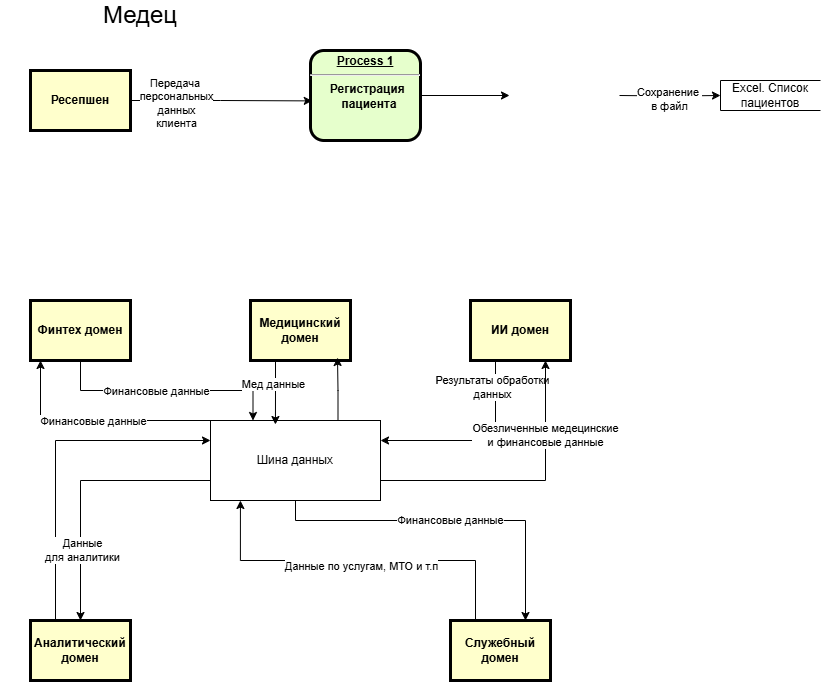

The diagram above was exported from draw.io. Its source (the exported page's mxGraphModel, read from the mxfile embedded in the PNG):
<mxGraphModel dx="1267" dy="1444" grid="1" gridSize="10" guides="1" tooltips="1" connect="1" arrows="1" fold="1" page="1" pageScale="1" pageWidth="1169" pageHeight="827" background="none" math="0" shadow="0">
  <root>
    <mxCell id="0" />
    <mxCell id="1" parent="0" />
    <mxCell id="zAPzZEikqnVwxFZ0MZU_-1786" value="&lt;font style=&quot;font-size: 24px;&quot;&gt;Медец&lt;/font&gt;" style="text;strokeColor=none;align=center;fillColor=none;html=1;verticalAlign=middle;whiteSpace=wrap;rounded=0;" parent="1" vertex="1">
      <mxGeometry x="20" y="-220" width="280" height="30" as="geometry" />
    </mxCell>
    <mxCell id="8Si3Cy71NiflvMJiPxZb-16" style="edgeStyle=orthogonalEdgeStyle;rounded=0;orthogonalLoop=1;jettySize=auto;html=1;exitX=0.5;exitY=1;exitDx=0;exitDy=0;entryX=0.25;entryY=0;entryDx=0;entryDy=0;" edge="1" parent="1" source="zAPzZEikqnVwxFZ0MZU_-1787" target="8Si3Cy71NiflvMJiPxZb-13">
      <mxGeometry relative="1" as="geometry" />
    </mxCell>
    <mxCell id="8Si3Cy71NiflvMJiPxZb-27" value="Финансовые данные" style="edgeLabel;html=1;align=center;verticalAlign=middle;resizable=0;points=[];" vertex="1" connectable="0" parent="8Si3Cy71NiflvMJiPxZb-16">
      <mxGeometry x="-0.0968" relative="1" as="geometry">
        <mxPoint as="offset" />
      </mxGeometry>
    </mxCell>
    <mxCell id="zAPzZEikqnVwxFZ0MZU_-1787" value="Финтех домен" style="whiteSpace=wrap;align=center;verticalAlign=middle;fontStyle=1;strokeWidth=3;fillColor=#FFFFCC" parent="1" vertex="1">
      <mxGeometry x="50" y="80" width="100" height="60" as="geometry" />
    </mxCell>
    <mxCell id="8Si3Cy71NiflvMJiPxZb-18" style="edgeStyle=orthogonalEdgeStyle;rounded=0;orthogonalLoop=1;jettySize=auto;html=1;exitX=0.25;exitY=0;exitDx=0;exitDy=0;entryX=0;entryY=0.25;entryDx=0;entryDy=0;" edge="1" parent="1" source="zAPzZEikqnVwxFZ0MZU_-1797" target="8Si3Cy71NiflvMJiPxZb-13">
      <mxGeometry relative="1" as="geometry" />
    </mxCell>
    <mxCell id="zAPzZEikqnVwxFZ0MZU_-1797" value="Аналитический домен" style="whiteSpace=wrap;align=center;verticalAlign=middle;fontStyle=1;strokeWidth=3;fillColor=#FFFFCC" parent="1" vertex="1">
      <mxGeometry x="50" y="400" width="100" height="60" as="geometry" />
    </mxCell>
    <mxCell id="zAPzZEikqnVwxFZ0MZU_-1809" value="Служебный домен" style="whiteSpace=wrap;align=center;verticalAlign=middle;fontStyle=1;strokeWidth=3;fillColor=#FFFFCC" parent="1" vertex="1">
      <mxGeometry x="470" y="400" width="100" height="60" as="geometry" />
    </mxCell>
    <mxCell id="zAPzZEikqnVwxFZ0MZU_-1851" value="Ресепшен" style="whiteSpace=wrap;align=center;verticalAlign=middle;fontStyle=1;strokeWidth=3;fillColor=#FFFFCC" parent="1" vertex="1">
      <mxGeometry x="50" y="-150" width="100" height="60" as="geometry" />
    </mxCell>
    <mxCell id="zAPzZEikqnVwxFZ0MZU_-1861" style="edgeStyle=orthogonalEdgeStyle;rounded=0;orthogonalLoop=1;jettySize=auto;html=1;exitX=1;exitY=0.5;exitDx=0;exitDy=0;entryX=0;entryY=0.5;entryDx=0;entryDy=0;" parent="1" source="zAPzZEikqnVwxFZ0MZU_-1853" edge="1">
      <mxGeometry relative="1" as="geometry">
        <mxPoint x="529" y="-125" as="targetPoint" />
      </mxGeometry>
    </mxCell>
    <mxCell id="zAPzZEikqnVwxFZ0MZU_-1853" value="&lt;p style=&quot;margin: 0px; margin-top: 4px; text-align: center; text-decoration: underline;&quot;&gt;&lt;strong&gt;Process 1&lt;br&gt;&lt;/strong&gt;&lt;/p&gt;&lt;hr&gt;&lt;p style=&quot;margin: 0px; margin-left: 8px;&quot;&gt;Регистрация&amp;nbsp;&lt;/p&gt;&lt;p style=&quot;margin: 0px; margin-left: 8px;&quot;&gt;пациента&lt;/p&gt;" style="verticalAlign=middle;align=center;overflow=fill;fontSize=12;fontFamily=Helvetica;html=1;rounded=1;fontStyle=1;strokeWidth=3;fillColor=#E6FFCC" parent="1" vertex="1">
      <mxGeometry x="330" y="-170" width="110" height="90" as="geometry" />
    </mxCell>
    <mxCell id="zAPzZEikqnVwxFZ0MZU_-1856" value="Excel. Список пациентов" style="html=1;dashed=0;whiteSpace=wrap;shape=partialRectangle;right=0;" parent="1" vertex="1">
      <mxGeometry x="740" y="-140" width="100" height="30" as="geometry" />
    </mxCell>
    <mxCell id="zAPzZEikqnVwxFZ0MZU_-1858" style="edgeStyle=orthogonalEdgeStyle;rounded=0;orthogonalLoop=1;jettySize=auto;html=1;exitX=1;exitY=0.5;exitDx=0;exitDy=0;entryX=0.016;entryY=0.56;entryDx=0;entryDy=0;entryPerimeter=0;" parent="1" source="zAPzZEikqnVwxFZ0MZU_-1851" target="zAPzZEikqnVwxFZ0MZU_-1853" edge="1">
      <mxGeometry relative="1" as="geometry" />
    </mxCell>
    <mxCell id="zAPzZEikqnVwxFZ0MZU_-1859" value="Передача&amp;nbsp;&lt;div&gt;персональных&lt;/div&gt;&lt;div&gt;данных&lt;/div&gt;&lt;div&gt;клиента&lt;/div&gt;" style="edgeLabel;html=1;align=center;verticalAlign=middle;resizable=0;points=[];" parent="zAPzZEikqnVwxFZ0MZU_-1858" vertex="1" connectable="0">
      <mxGeometry x="-0.5035" y="-2" relative="1" as="geometry">
        <mxPoint as="offset" />
      </mxGeometry>
    </mxCell>
    <mxCell id="zAPzZEikqnVwxFZ0MZU_-1862" style="edgeStyle=orthogonalEdgeStyle;rounded=0;orthogonalLoop=1;jettySize=auto;html=1;exitX=1;exitY=0.5;exitDx=0;exitDy=0;entryX=0;entryY=0.5;entryDx=0;entryDy=0;" parent="1" target="zAPzZEikqnVwxFZ0MZU_-1856" edge="1">
      <mxGeometry relative="1" as="geometry">
        <mxPoint x="639" y="-125" as="sourcePoint" />
      </mxGeometry>
    </mxCell>
    <mxCell id="zAPzZEikqnVwxFZ0MZU_-1863" value="Сохранение&amp;nbsp;&lt;div&gt;в файл&lt;/div&gt;" style="edgeLabel;html=1;align=center;verticalAlign=middle;resizable=0;points=[];" parent="zAPzZEikqnVwxFZ0MZU_-1862" vertex="1" connectable="0">
      <mxGeometry x="-0.0187" y="-3" relative="1" as="geometry">
        <mxPoint as="offset" />
      </mxGeometry>
    </mxCell>
    <mxCell id="8Si3Cy71NiflvMJiPxZb-1" value="Медицинский домен" style="whiteSpace=wrap;align=center;verticalAlign=middle;fontStyle=1;strokeWidth=3;fillColor=#FFFFCC" vertex="1" parent="1">
      <mxGeometry x="270" y="80" width="100" height="60" as="geometry" />
    </mxCell>
    <mxCell id="8Si3Cy71NiflvMJiPxZb-22" style="edgeStyle=orthogonalEdgeStyle;rounded=0;orthogonalLoop=1;jettySize=auto;html=1;exitX=0.25;exitY=1;exitDx=0;exitDy=0;entryX=1;entryY=0.25;entryDx=0;entryDy=0;" edge="1" parent="1" source="8Si3Cy71NiflvMJiPxZb-2" target="8Si3Cy71NiflvMJiPxZb-13">
      <mxGeometry relative="1" as="geometry" />
    </mxCell>
    <mxCell id="8Si3Cy71NiflvMJiPxZb-29" value="Результаты обработки&lt;div&gt;данных&lt;/div&gt;" style="edgeLabel;html=1;align=center;verticalAlign=middle;resizable=0;points=[];" vertex="1" connectable="0" parent="8Si3Cy71NiflvMJiPxZb-22">
      <mxGeometry x="-0.7333" y="-4" relative="1" as="geometry">
        <mxPoint as="offset" />
      </mxGeometry>
    </mxCell>
    <mxCell id="8Si3Cy71NiflvMJiPxZb-2" value="ИИ домен" style="whiteSpace=wrap;align=center;verticalAlign=middle;fontStyle=1;strokeWidth=3;fillColor=#FFFFCC" vertex="1" parent="1">
      <mxGeometry x="490" y="80" width="100" height="60" as="geometry" />
    </mxCell>
    <mxCell id="8Si3Cy71NiflvMJiPxZb-19" style="edgeStyle=orthogonalEdgeStyle;rounded=0;orthogonalLoop=1;jettySize=auto;html=1;exitX=0;exitY=0.75;exitDx=0;exitDy=0;entryX=0.5;entryY=0;entryDx=0;entryDy=0;" edge="1" parent="1" source="8Si3Cy71NiflvMJiPxZb-13" target="zAPzZEikqnVwxFZ0MZU_-1797">
      <mxGeometry relative="1" as="geometry" />
    </mxCell>
    <mxCell id="8Si3Cy71NiflvMJiPxZb-24" value="Данные&lt;div&gt;для аналитики&lt;/div&gt;" style="edgeLabel;html=1;align=center;verticalAlign=middle;resizable=0;points=[];" vertex="1" connectable="0" parent="8Si3Cy71NiflvMJiPxZb-19">
      <mxGeometry x="0.4741" y="1" relative="1" as="geometry">
        <mxPoint as="offset" />
      </mxGeometry>
    </mxCell>
    <mxCell id="8Si3Cy71NiflvMJiPxZb-21" value="Финансовые данные" style="edgeStyle=orthogonalEdgeStyle;rounded=0;orthogonalLoop=1;jettySize=auto;html=1;exitX=0.5;exitY=1;exitDx=0;exitDy=0;entryX=0.75;entryY=0;entryDx=0;entryDy=0;" edge="1" parent="1" source="8Si3Cy71NiflvMJiPxZb-13" target="zAPzZEikqnVwxFZ0MZU_-1809">
      <mxGeometry relative="1" as="geometry">
        <Array as="points">
          <mxPoint x="315" y="300" />
          <mxPoint x="545" y="300" />
        </Array>
      </mxGeometry>
    </mxCell>
    <mxCell id="8Si3Cy71NiflvMJiPxZb-23" style="edgeStyle=orthogonalEdgeStyle;rounded=0;orthogonalLoop=1;jettySize=auto;html=1;exitX=1;exitY=0.75;exitDx=0;exitDy=0;entryX=0.75;entryY=1;entryDx=0;entryDy=0;" edge="1" parent="1" source="8Si3Cy71NiflvMJiPxZb-13" target="8Si3Cy71NiflvMJiPxZb-2">
      <mxGeometry relative="1" as="geometry" />
    </mxCell>
    <mxCell id="8Si3Cy71NiflvMJiPxZb-28" value="Обезличенные медецинские&lt;div&gt;и финансовые данные&lt;/div&gt;" style="edgeLabel;html=1;align=center;verticalAlign=middle;resizable=0;points=[];" vertex="1" connectable="0" parent="8Si3Cy71NiflvMJiPxZb-23">
      <mxGeometry x="0.4807" y="1" relative="1" as="geometry">
        <mxPoint as="offset" />
      </mxGeometry>
    </mxCell>
    <mxCell id="8Si3Cy71NiflvMJiPxZb-13" value="Шина данных" style="html=1;dashed=0;whiteSpace=wrap;" vertex="1" parent="1">
      <mxGeometry x="230" y="200" width="170" height="80" as="geometry" />
    </mxCell>
    <mxCell id="8Si3Cy71NiflvMJiPxZb-14" style="edgeStyle=orthogonalEdgeStyle;rounded=0;orthogonalLoop=1;jettySize=auto;html=1;exitX=0.25;exitY=1;exitDx=0;exitDy=0;entryX=0.382;entryY=0.05;entryDx=0;entryDy=0;entryPerimeter=0;" edge="1" parent="1" source="8Si3Cy71NiflvMJiPxZb-1" target="8Si3Cy71NiflvMJiPxZb-13">
      <mxGeometry relative="1" as="geometry" />
    </mxCell>
    <mxCell id="8Si3Cy71NiflvMJiPxZb-30" value="Мед данные" style="edgeLabel;html=1;align=center;verticalAlign=middle;resizable=0;points=[];" vertex="1" connectable="0" parent="8Si3Cy71NiflvMJiPxZb-14">
      <mxGeometry x="-0.2512" y="-2" relative="1" as="geometry">
        <mxPoint y="-2" as="offset" />
      </mxGeometry>
    </mxCell>
    <mxCell id="8Si3Cy71NiflvMJiPxZb-15" style="edgeStyle=orthogonalEdgeStyle;rounded=0;orthogonalLoop=1;jettySize=auto;html=1;exitX=0.75;exitY=0;exitDx=0;exitDy=0;entryX=0.87;entryY=0.95;entryDx=0;entryDy=0;entryPerimeter=0;" edge="1" parent="1" source="8Si3Cy71NiflvMJiPxZb-13" target="8Si3Cy71NiflvMJiPxZb-1">
      <mxGeometry relative="1" as="geometry" />
    </mxCell>
    <mxCell id="8Si3Cy71NiflvMJiPxZb-17" style="edgeStyle=orthogonalEdgeStyle;rounded=0;orthogonalLoop=1;jettySize=auto;html=1;exitX=0;exitY=0;exitDx=0;exitDy=0;entryX=0.1;entryY=1;entryDx=0;entryDy=0;entryPerimeter=0;" edge="1" parent="1" source="8Si3Cy71NiflvMJiPxZb-13" target="zAPzZEikqnVwxFZ0MZU_-1787">
      <mxGeometry relative="1" as="geometry">
        <Array as="points">
          <mxPoint x="60" y="200" />
        </Array>
      </mxGeometry>
    </mxCell>
    <mxCell id="8Si3Cy71NiflvMJiPxZb-26" value="Финансовые данные" style="edgeLabel;html=1;align=center;verticalAlign=middle;resizable=0;points=[];" vertex="1" connectable="0" parent="8Si3Cy71NiflvMJiPxZb-17">
      <mxGeometry x="0.0261" relative="1" as="geometry">
        <mxPoint as="offset" />
      </mxGeometry>
    </mxCell>
    <mxCell id="8Si3Cy71NiflvMJiPxZb-20" style="edgeStyle=orthogonalEdgeStyle;rounded=0;orthogonalLoop=1;jettySize=auto;html=1;exitX=0.25;exitY=0;exitDx=0;exitDy=0;entryX=0.176;entryY=1;entryDx=0;entryDy=0;entryPerimeter=0;" edge="1" parent="1" source="zAPzZEikqnVwxFZ0MZU_-1809" target="8Si3Cy71NiflvMJiPxZb-13">
      <mxGeometry relative="1" as="geometry" />
    </mxCell>
    <mxCell id="8Si3Cy71NiflvMJiPxZb-25" value="Данные по услугам, МТО и т.п" style="edgeLabel;html=1;align=center;verticalAlign=middle;resizable=0;points=[];" vertex="1" connectable="0" parent="8Si3Cy71NiflvMJiPxZb-20">
      <mxGeometry x="-0.0144" y="5" relative="1" as="geometry">
        <mxPoint as="offset" />
      </mxGeometry>
    </mxCell>
  </root>
</mxGraphModel>